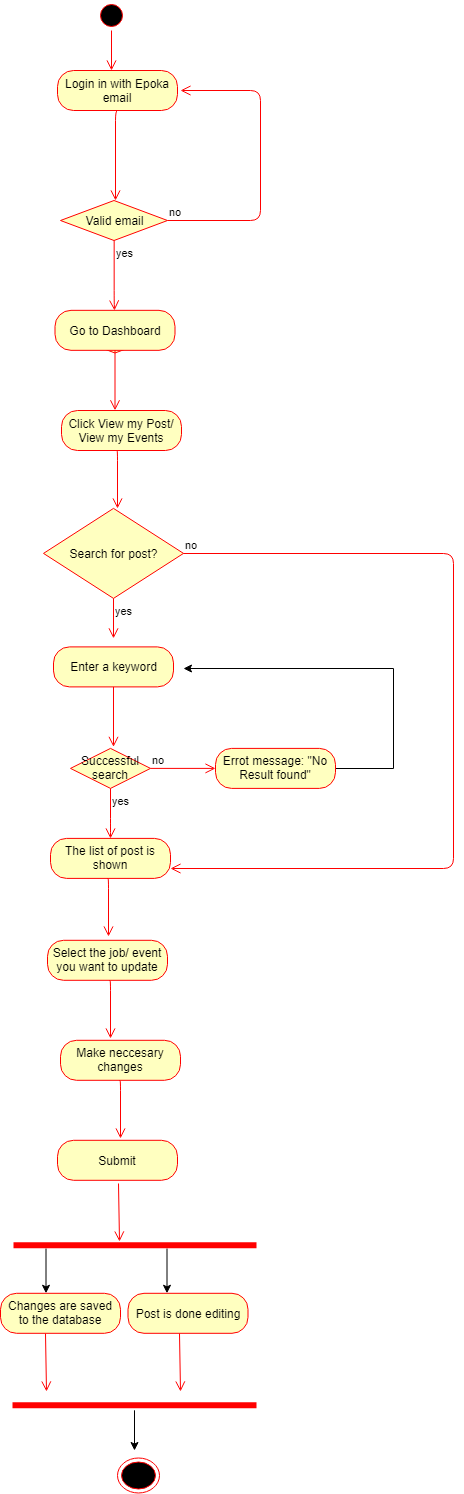

The diagram above was exported from draw.io. Its source (the exported page's mxGraphModel, read from the mxfile embedded in the PNG):
<mxGraphModel dx="1010" dy="501" grid="1" gridSize="10" guides="1" tooltips="1" connect="1" arrows="1" fold="1" page="1" pageScale="1" pageWidth="827" pageHeight="1169" math="0" shadow="0">
  <root>
    <mxCell id="0" />
    <mxCell id="1" parent="0" />
    <mxCell id="FjE1NLZIZEMqrqSl5w96-15" value="" style="ellipse;html=1;shape=startState;fillColor=#000000;strokeColor=#ff0000;" parent="1" vertex="1">
      <mxGeometry x="383" y="40" width="30" height="30" as="geometry" />
    </mxCell>
    <mxCell id="FjE1NLZIZEMqrqSl5w96-16" value="" style="edgeStyle=orthogonalEdgeStyle;html=1;verticalAlign=bottom;endArrow=open;endSize=8;strokeColor=#ff0000;" parent="1" source="FjE1NLZIZEMqrqSl5w96-15" edge="1">
      <mxGeometry relative="1" as="geometry">
        <mxPoint x="398" y="110" as="targetPoint" />
      </mxGeometry>
    </mxCell>
    <mxCell id="FjE1NLZIZEMqrqSl5w96-22" value="Login in with Epoka email" style="rounded=1;whiteSpace=wrap;html=1;arcSize=40;fontColor=#000000;fillColor=#ffffc0;strokeColor=#ff0000;" parent="1" vertex="1">
      <mxGeometry x="344" y="110" width="120" height="40" as="geometry" />
    </mxCell>
    <mxCell id="FjE1NLZIZEMqrqSl5w96-23" value="" style="edgeStyle=orthogonalEdgeStyle;html=1;verticalAlign=bottom;endArrow=open;endSize=8;strokeColor=#ff0000;entryX=0.517;entryY=0;entryDx=0;entryDy=0;entryPerimeter=0;" parent="1" target="FjE1NLZIZEMqrqSl5w96-24" edge="1">
      <mxGeometry relative="1" as="geometry">
        <mxPoint x="402.5" y="230" as="targetPoint" />
        <mxPoint x="405.66666666666697" y="150" as="sourcePoint" />
        <Array as="points">
          <mxPoint x="402" y="150" />
        </Array>
      </mxGeometry>
    </mxCell>
    <mxCell id="FjE1NLZIZEMqrqSl5w96-24" value="Valid email" style="rhombus;whiteSpace=wrap;html=1;fillColor=#ffffc0;strokeColor=#ff0000;" parent="1" vertex="1">
      <mxGeometry x="347" y="240" width="107" height="40" as="geometry" />
    </mxCell>
    <mxCell id="FjE1NLZIZEMqrqSl5w96-25" value="no" style="edgeStyle=orthogonalEdgeStyle;html=1;align=left;verticalAlign=bottom;endArrow=open;endSize=8;strokeColor=#ff0000;" parent="1" source="FjE1NLZIZEMqrqSl5w96-24" edge="1">
      <mxGeometry x="-1" relative="1" as="geometry">
        <mxPoint x="467.3333333333335" y="130" as="targetPoint" />
        <Array as="points">
          <mxPoint x="547" y="260" />
          <mxPoint x="547" y="130" />
        </Array>
      </mxGeometry>
    </mxCell>
    <mxCell id="FjE1NLZIZEMqrqSl5w96-26" value="yes" style="edgeStyle=orthogonalEdgeStyle;html=1;align=left;verticalAlign=top;endArrow=open;endSize=8;strokeColor=#ff0000;" parent="1" source="FjE1NLZIZEMqrqSl5w96-24" edge="1">
      <mxGeometry x="-1" relative="1" as="geometry">
        <mxPoint x="400.66666666666697" y="350" as="targetPoint" />
        <Array as="points">
          <mxPoint x="401" y="340" />
        </Array>
      </mxGeometry>
    </mxCell>
    <mxCell id="FjE1NLZIZEMqrqSl5w96-27" value="Valid email" style="rhombus;whiteSpace=wrap;html=1;fillColor=#ffffc0;strokeColor=#ff0000;" parent="1" vertex="1">
      <mxGeometry x="348" y="352.5" width="107" height="40" as="geometry" />
    </mxCell>
    <mxCell id="FjE1NLZIZEMqrqSl5w96-28" value="Go to Dashboard" style="rounded=1;whiteSpace=wrap;html=1;arcSize=40;fontColor=#000000;fillColor=#ffffc0;strokeColor=#ff0000;" parent="1" vertex="1">
      <mxGeometry x="341.5" y="349.8333740234375" width="120" height="40" as="geometry" />
    </mxCell>
    <mxCell id="FjE1NLZIZEMqrqSl5w96-29" value="" style="edgeStyle=orthogonalEdgeStyle;html=1;verticalAlign=bottom;endArrow=open;endSize=8;strokeColor=#ff0000;" parent="1" source="FjE1NLZIZEMqrqSl5w96-28" edge="1">
      <mxGeometry relative="1" as="geometry">
        <mxPoint x="401.5" y="449.8333740234375" as="targetPoint" />
      </mxGeometry>
    </mxCell>
    <mxCell id="FjE1NLZIZEMqrqSl5w96-39" value="Click View my Post/ View my Events" style="rounded=1;whiteSpace=wrap;html=1;arcSize=40;fontColor=#000000;fillColor=#ffffc0;strokeColor=#ff0000;" parent="1" vertex="1">
      <mxGeometry x="348" y="450" width="120" height="40" as="geometry" />
    </mxCell>
    <mxCell id="FjE1NLZIZEMqrqSl5w96-40" value="" style="edgeStyle=orthogonalEdgeStyle;html=1;verticalAlign=bottom;endArrow=open;endSize=8;strokeColor=#ff0000;" parent="1" edge="1">
      <mxGeometry relative="1" as="geometry">
        <mxPoint x="404" y="547.5" as="targetPoint" />
        <mxPoint x="403" y="490" as="sourcePoint" />
        <Array as="points">
          <mxPoint x="404" y="490" />
        </Array>
      </mxGeometry>
    </mxCell>
    <mxCell id="FjE1NLZIZEMqrqSl5w96-44" value="Select the job/ event you want to update" style="rounded=1;whiteSpace=wrap;html=1;arcSize=40;fontColor=#000000;fillColor=#ffffc0;strokeColor=#ff0000;" parent="1" vertex="1">
      <mxGeometry x="334" y="979.7999877929688" width="120" height="40" as="geometry" />
    </mxCell>
    <mxCell id="FjE1NLZIZEMqrqSl5w96-51" value="Make neccesary changes" style="rounded=1;whiteSpace=wrap;html=1;arcSize=40;fontColor=#000000;fillColor=#ffffc0;strokeColor=#ff0000;" parent="1" vertex="1">
      <mxGeometry x="347" y="1079.7999877929688" width="120" height="40" as="geometry" />
    </mxCell>
    <mxCell id="FjE1NLZIZEMqrqSl5w96-57" value="" style="ellipse;html=1;shape=endState;fillColor=#000000;strokeColor=#ff0000;" parent="1" vertex="1">
      <mxGeometry x="404" y="1497.5" width="42" height="35" as="geometry" />
    </mxCell>
    <mxCell id="d2yE4IKc4jjs_8Ltg-st-10" value="" style="edgeStyle=orthogonalEdgeStyle;html=1;verticalAlign=bottom;endArrow=open;endSize=8;strokeColor=#ff0000;" edge="1" parent="1">
      <mxGeometry relative="1" as="geometry">
        <mxPoint x="397" y="1077.7999877929688" as="targetPoint" />
        <mxPoint x="396" y="1019.7999877929688" as="sourcePoint" />
        <Array as="points">
          <mxPoint x="397" y="1019.7999877929688" />
        </Array>
      </mxGeometry>
    </mxCell>
    <mxCell id="d2yE4IKc4jjs_8Ltg-st-13" value="" style="edgeStyle=orthogonalEdgeStyle;html=1;verticalAlign=bottom;endArrow=open;endSize=8;strokeColor=#ff0000;" edge="1" parent="1">
      <mxGeometry relative="1" as="geometry">
        <mxPoint x="407" y="1177.7999877929688" as="targetPoint" />
        <mxPoint x="406" y="1119.7999877929688" as="sourcePoint" />
        <Array as="points">
          <mxPoint x="406.5" y="1119.7999877929688" />
        </Array>
      </mxGeometry>
    </mxCell>
    <mxCell id="d2yE4IKc4jjs_8Ltg-st-15" value="Submit" style="rounded=1;whiteSpace=wrap;html=1;arcSize=40;fontColor=#000000;fillColor=#ffffc0;strokeColor=#ff0000;" vertex="1" parent="1">
      <mxGeometry x="344" y="1179.7999877929688" width="120" height="40" as="geometry" />
    </mxCell>
    <mxCell id="d2yE4IKc4jjs_8Ltg-st-16" value="" style="edgeStyle=orthogonalEdgeStyle;html=1;verticalAlign=bottom;endArrow=open;endSize=8;strokeColor=#ff0000;" edge="1" parent="1">
      <mxGeometry relative="1" as="geometry">
        <mxPoint x="405.5" y="1280.7999877929688" as="targetPoint" />
        <mxPoint x="404.5" y="1222.7999877929688" as="sourcePoint" />
        <Array as="points">
          <mxPoint x="405" y="1222.7999877929688" />
        </Array>
      </mxGeometry>
    </mxCell>
    <mxCell id="d2yE4IKc4jjs_8Ltg-st-32" style="edgeStyle=orthogonalEdgeStyle;rounded=0;orthogonalLoop=1;jettySize=auto;html=1;exitX=0.75;exitY=0.5;exitDx=0;exitDy=0;exitPerimeter=0;" edge="1" parent="1">
      <mxGeometry relative="1" as="geometry">
        <mxPoint x="332.5" y="1332.7999877929688" as="targetPoint" />
        <mxPoint x="332.5" y="1288" as="sourcePoint" />
      </mxGeometry>
    </mxCell>
    <mxCell id="d2yE4IKc4jjs_8Ltg-st-33" style="edgeStyle=orthogonalEdgeStyle;rounded=0;orthogonalLoop=1;jettySize=auto;html=1;exitX=0.25;exitY=0.5;exitDx=0;exitDy=0;exitPerimeter=0;" edge="1" parent="1">
      <mxGeometry relative="1" as="geometry">
        <mxPoint x="453.5" y="1332.7999877929688" as="targetPoint" />
        <mxPoint x="453.5" y="1288" as="sourcePoint" />
      </mxGeometry>
    </mxCell>
    <mxCell id="d2yE4IKc4jjs_8Ltg-st-17" value="" style="shape=line;html=1;strokeWidth=6;strokeColor=#ff0000;rotation=180;" vertex="1" parent="1">
      <mxGeometry x="300" y="1279.7999877929688" width="243" height="10" as="geometry" />
    </mxCell>
    <mxCell id="d2yE4IKc4jjs_8Ltg-st-51" style="edgeStyle=orthogonalEdgeStyle;rounded=0;orthogonalLoop=1;jettySize=auto;html=1;" edge="1" parent="1" source="d2yE4IKc4jjs_8Ltg-st-21">
      <mxGeometry relative="1" as="geometry">
        <mxPoint x="421" y="1490" as="targetPoint" />
      </mxGeometry>
    </mxCell>
    <mxCell id="d2yE4IKc4jjs_8Ltg-st-21" value="" style="shape=line;html=1;strokeWidth=6;strokeColor=#ff0000;rotation=0;" vertex="1" parent="1">
      <mxGeometry x="299" y="1439.7999877929688" width="244" height="10" as="geometry" />
    </mxCell>
    <mxCell id="d2yE4IKc4jjs_8Ltg-st-28" value="Post is done editing" style="rounded=1;whiteSpace=wrap;html=1;arcSize=40;fontColor=#000000;fillColor=#ffffc0;strokeColor=#ff0000;" vertex="1" parent="1">
      <mxGeometry x="414.5" y="1332.7999877929688" width="120" height="40" as="geometry" />
    </mxCell>
    <mxCell id="d2yE4IKc4jjs_8Ltg-st-29" value="" style="edgeStyle=orthogonalEdgeStyle;html=1;verticalAlign=bottom;endArrow=open;endSize=8;strokeColor=#ff0000;" edge="1" parent="1">
      <mxGeometry relative="1" as="geometry">
        <mxPoint x="332.5" y="1430.7999877929688" as="targetPoint" />
        <mxPoint x="331.5" y="1372.7999877929688" as="sourcePoint" />
        <Array as="points">
          <mxPoint x="332" y="1372.7999877929688" />
        </Array>
      </mxGeometry>
    </mxCell>
    <mxCell id="d2yE4IKc4jjs_8Ltg-st-30" value="Changes are saved to the database" style="rounded=1;whiteSpace=wrap;html=1;arcSize=40;fontColor=#000000;fillColor=#ffffc0;strokeColor=#ff0000;" vertex="1" parent="1">
      <mxGeometry x="287" y="1332.7999877929688" width="120" height="40" as="geometry" />
    </mxCell>
    <mxCell id="d2yE4IKc4jjs_8Ltg-st-31" value="" style="edgeStyle=orthogonalEdgeStyle;html=1;verticalAlign=bottom;endArrow=open;endSize=8;strokeColor=#ff0000;" edge="1" parent="1">
      <mxGeometry relative="1" as="geometry">
        <mxPoint x="466.5" y="1430.7999877929688" as="targetPoint" />
        <mxPoint x="465.5" y="1372.7999877929688" as="sourcePoint" />
        <Array as="points">
          <mxPoint x="466" y="1372.7999877929688" />
        </Array>
      </mxGeometry>
    </mxCell>
    <mxCell id="d2yE4IKc4jjs_8Ltg-st-35" value="Search for post?" style="rhombus;whiteSpace=wrap;html=1;fillColor=#ffffc0;strokeColor=#ff0000;" vertex="1" parent="1">
      <mxGeometry x="330" y="547.8999633789062" width="140" height="90" as="geometry" />
    </mxCell>
    <mxCell id="d2yE4IKc4jjs_8Ltg-st-36" value="no" style="edgeStyle=orthogonalEdgeStyle;html=1;align=left;verticalAlign=bottom;endArrow=open;endSize=8;strokeColor=#ff0000;entryX=1;entryY=0.75;entryDx=0;entryDy=0;" edge="1" parent="1" source="d2yE4IKc4jjs_8Ltg-st-35" target="d2yE4IKc4jjs_8Ltg-st-45">
      <mxGeometry x="-1" relative="1" as="geometry">
        <mxPoint x="520" y="577.8999633789062" as="targetPoint" />
        <Array as="points">
          <mxPoint x="740" y="592.8999633789062" />
          <mxPoint x="740" y="907.8999633789062" />
        </Array>
      </mxGeometry>
    </mxCell>
    <mxCell id="d2yE4IKc4jjs_8Ltg-st-37" value="yes" style="edgeStyle=orthogonalEdgeStyle;html=1;align=left;verticalAlign=top;endArrow=open;endSize=8;strokeColor=#ff0000;" edge="1" parent="1" source="d2yE4IKc4jjs_8Ltg-st-35">
      <mxGeometry x="-1" relative="1" as="geometry">
        <mxPoint x="400" y="677.8999633789062" as="targetPoint" />
      </mxGeometry>
    </mxCell>
    <mxCell id="d2yE4IKc4jjs_8Ltg-st-38" value="Enter a keyword" style="rounded=1;whiteSpace=wrap;html=1;arcSize=40;fontColor=#000000;fillColor=#ffffc0;strokeColor=#ff0000;" vertex="1" parent="1">
      <mxGeometry x="340" y="686.3999633789062" width="120" height="40" as="geometry" />
    </mxCell>
    <mxCell id="d2yE4IKc4jjs_8Ltg-st-39" value="" style="edgeStyle=orthogonalEdgeStyle;html=1;verticalAlign=bottom;endArrow=open;endSize=8;strokeColor=#ff0000;" edge="1" parent="1" source="d2yE4IKc4jjs_8Ltg-st-38">
      <mxGeometry relative="1" as="geometry">
        <mxPoint x="400" y="786.3999633789062" as="targetPoint" />
      </mxGeometry>
    </mxCell>
    <mxCell id="d2yE4IKc4jjs_8Ltg-st-40" value="Successful search" style="rhombus;whiteSpace=wrap;html=1;fillColor=#ffffc0;strokeColor=#ff0000;" vertex="1" parent="1">
      <mxGeometry x="357" y="787.8999633789062" width="80" height="40" as="geometry" />
    </mxCell>
    <mxCell id="d2yE4IKc4jjs_8Ltg-st-41" value="no" style="edgeStyle=orthogonalEdgeStyle;html=1;align=left;verticalAlign=bottom;endArrow=open;endSize=8;strokeColor=#ff0000;" edge="1" parent="1" source="d2yE4IKc4jjs_8Ltg-st-40" target="d2yE4IKc4jjs_8Ltg-st-44">
      <mxGeometry x="-1" relative="1" as="geometry">
        <mxPoint x="502" y="807.8999633789062" as="targetPoint" />
      </mxGeometry>
    </mxCell>
    <mxCell id="d2yE4IKc4jjs_8Ltg-st-42" value="yes" style="edgeStyle=orthogonalEdgeStyle;html=1;align=left;verticalAlign=top;endArrow=open;endSize=8;strokeColor=#ff0000;" edge="1" parent="1" source="d2yE4IKc4jjs_8Ltg-st-40">
      <mxGeometry x="-1" relative="1" as="geometry">
        <mxPoint x="397" y="878" as="targetPoint" />
        <Array as="points">
          <mxPoint x="397" y="867.8999633789062" />
          <mxPoint x="397" y="867.8999633789062" />
        </Array>
      </mxGeometry>
    </mxCell>
    <mxCell id="d2yE4IKc4jjs_8Ltg-st-43" style="edgeStyle=orthogonalEdgeStyle;rounded=0;orthogonalLoop=1;jettySize=auto;html=1;" edge="1" parent="1" source="d2yE4IKc4jjs_8Ltg-st-44">
      <mxGeometry relative="1" as="geometry">
        <mxPoint x="470" y="708" as="targetPoint" />
        <Array as="points">
          <mxPoint x="680" y="807.8999633789062" />
          <mxPoint x="680" y="707.8999633789062" />
        </Array>
      </mxGeometry>
    </mxCell>
    <mxCell id="d2yE4IKc4jjs_8Ltg-st-44" value="Errot message: &quot;No Result found&quot;" style="rounded=1;whiteSpace=wrap;html=1;arcSize=40;fontColor=#000000;fillColor=#ffffc0;strokeColor=#ff0000;" vertex="1" parent="1">
      <mxGeometry x="502" y="787.8999633789062" width="120" height="40" as="geometry" />
    </mxCell>
    <mxCell id="d2yE4IKc4jjs_8Ltg-st-45" value="The list of post is shown" style="rounded=1;whiteSpace=wrap;html=1;arcSize=40;fontColor=#000000;fillColor=#ffffc0;strokeColor=#ff0000;" vertex="1" parent="1">
      <mxGeometry x="337" y="877.8999633789062" width="120" height="40" as="geometry" />
    </mxCell>
    <mxCell id="d2yE4IKc4jjs_8Ltg-st-48" value="" style="edgeStyle=orthogonalEdgeStyle;html=1;verticalAlign=bottom;endArrow=open;endSize=8;strokeColor=#ff0000;" edge="1" parent="1">
      <mxGeometry relative="1" as="geometry">
        <mxPoint x="395" y="976" as="targetPoint" />
        <mxPoint x="394" y="918" as="sourcePoint" />
        <Array as="points">
          <mxPoint x="395" y="917.7999877929688" />
        </Array>
      </mxGeometry>
    </mxCell>
  </root>
</mxGraphModel>